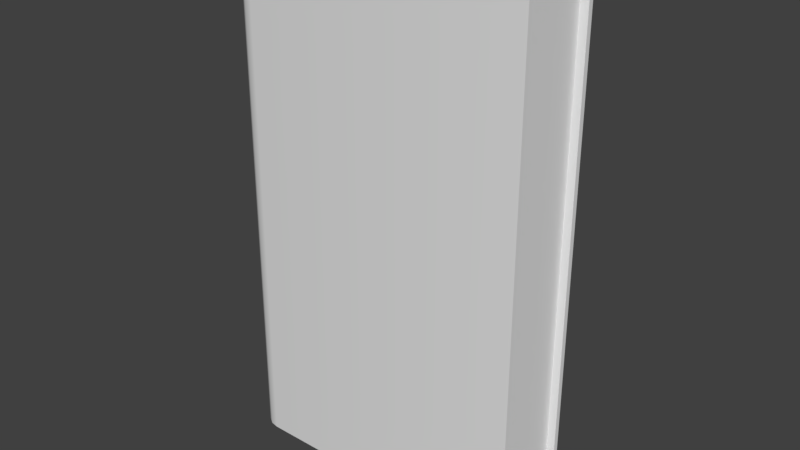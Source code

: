# Source: Book.blend  (saved by Blender 2.78.0; exported with 4.5.12 LTS)
import bpy
from mathutils import Matrix  # noqa: F401  (used for matrix-valued properties, if any)

bpy.ops.wm.read_factory_settings(use_empty=True)
scene = bpy.context.scene
scene.name = 'Scene'

# ---- collections
col_collection_1 = bpy.data.collections.new('Collection 1'); scene.collection.children.link(col_collection_1)

# ---- materials (node trees are filled in below, after node groups)
mat_material = bpy.data.materials.new('Material')
mat_material.alpha_threshold = 0.0
mat_material.use_transparent_shadow = False
mat_material.roughness = 0.5
mat_material.line_color = (0.0, 0.0, 0.0, 1.0)

# ---- material node trees

# ---- world
world_world = bpy.data.worlds.new('World'); scene.world = world_world
world_world.color = (0.05088, 0.05088, 0.05088)
world_world.use_sun_shadow = False
world_world.sun_shadow_jitter_overblur = 0.0
world_world.cycles.sampling_method = 'MANUAL'

# ---- meshes
me_cube = bpy.data.meshes.new('Cube')
me_cube.from_pydata([(6.0, 1.0, -1.0), (6.0, -1.0, -1.0), (6.0, 0.8803, 1.0), (6.0, -0.8803, 1.0), (-0.4882, -0.8803, -1.0), (-0.8803, -0.4882, -1.0), (-0.6446, -0.8492, -1.0), (-0.7672, -0.7672, -1.0), (-0.8492, -0.6446, -1.0), (-0.8803, 0.4882, -1.0), (-0.4882, 0.8803, -1.0), (-0.8492, 0.6446, -1.0), (-0.7672, 0.7672, -1.0), (-0.6446, 0.8492, -1.0), (-0.8803, -0.4882, 1.0), (-0.4882, -0.8803, 1.0), (-0.8492, -0.6446, 1.0), (-0.7672, -0.7672, 1.0), (-0.6446, -0.8492, 1.0), (-0.4882, 0.8803, 1.0), (-0.8803, 0.4882, 1.0), (-0.6446, 0.8492, 1.0), (-0.7672, 0.7672, 1.0), (-0.8492, 0.6446, 1.0), (6.0, 0.8803, -1.0), (6.0, 1.0, 1.0), (6.0, -0.8803, -1.0), (6.0, -1.0, 1.0), (-0.6913, -0.9619, -1.0), (-0.5, -1.0, -1.0), (-0.5, -1.0, 1.0), (-0.6913, -0.9619, 1.0), (-0.8536, -0.8536, -1.0), (-0.8536, -0.8536, 1.0), (-0.9619, -0.6913, -1.0), (-0.9619, -0.6913, 1.0), (-1.0, -0.5, -1.0), (-1.0, -0.5, 1.0), (-0.9619, 0.6913, -1.0), (-1.0, 0.5, -1.0), (-1.0, 0.5, 1.0), (-0.9619, 0.6913, 1.0), (-0.8536, 0.8536, -1.0), (-0.8536, 0.8536, 1.0), (-0.6913, 0.9619, -1.0), (-0.6913, 0.9619, 1.0), (-0.5, 1.0, -1.0), (-0.5, 1.0, 1.0), (5.815, 0.8803, -0.9646), (5.815, -0.8803, -0.9646), (5.815, 0.8803, 0.9646), (5.815, -0.8803, 0.9646), (-0.6446, -0.8492, -0.95), (-0.4882, -0.8803, -0.95), (-0.4882, -0.8803, 0.95), (-0.6446, -0.8492, 0.95), (-0.7672, -0.7672, -0.95), (-0.7672, -0.7672, 0.95), (-0.8492, -0.6446, -0.95), (-0.8492, -0.6446, 0.95), (-0.8803, -0.4882, -0.95), (-0.8803, -0.4882, 0.95), (-0.8492, 0.6446, -0.95), (-0.8803, 0.4882, -0.95), (-0.8803, 0.4882, 0.95), (-0.8492, 0.6446, 0.95), (-0.7672, 0.7672, -0.95), (-0.7672, 0.7672, 0.95), (-0.6446, 0.8492, -0.95), (-0.6446, 0.8492, 0.95), (-0.4882, 0.8803, -0.95), (-0.4882, 0.8803, 0.95), (6.0, 1.0, -1.0), (6.0, 1.0, -1.0), (6.0, 1.0, 1.0), (6.0, 1.0, 1.0), (6.0, -1.0, -1.0), (6.0, -1.0, -1.0), (6.0, -1.0, 1.0), (6.0, -1.0, 1.0), (-0.6913, -0.9619, -1.0), (-0.5, -1.0, -1.0), (-0.5, -1.0, 1.0), (-0.6913, -0.9619, 1.0), (-0.8536, -0.8536, -1.0), (-0.8536, -0.8536, 1.0), (-0.9619, -0.6913, -1.0), (-0.9619, -0.6913, 1.0), (-1.0, -0.5, -1.0), (-1.0, -0.5, 1.0), (-0.9619, 0.6913, -1.0), (-1.0, 0.5, -1.0), (-1.0, 0.5, 1.0), (-0.9619, 0.6913, 1.0), (-0.8536, 0.8536, -1.0), (-0.8536, 0.8536, 1.0), (-0.6913, 0.9619, -1.0), (-0.6913, 0.9619, 1.0), (-0.5, 1.0, -1.0), (-0.5, 1.0, 1.0), (6.0, 0.8803, -1.0), (6.0, 0.8803, -1.0), (6.0, 0.8803, 1.0), (6.0, 0.8803, 1.0), (6.0, -0.8803, -1.0), (6.0, -0.8803, -1.0), (6.0, -0.8803, 1.0), (6.0, -0.8803, 1.0), (-0.6446, -0.8492, -1.0), (-0.4882, -0.8803, -1.0), (-0.4882, -0.8803, 1.0), (-0.6446, -0.8492, 1.0), (-0.7672, -0.7672, -1.0), (-0.7672, -0.7672, 1.0), (-0.8492, -0.6446, -1.0), (-0.8492, -0.6446, 1.0), (-0.8803, -0.4882, -1.0), (-0.8803, -0.4882, 1.0), (-0.8492, 0.6446, -1.0), (-0.8803, 0.4882, -1.0), (-0.8803, 0.4882, 1.0), (-0.8492, 0.6446, 1.0), (-0.7672, 0.7672, -1.0), (-0.7672, 0.7672, 1.0), (-0.6446, 0.8492, -1.0), (-0.6446, 0.8492, 1.0), (-0.4882, 0.8803, -1.0), (-0.4882, 0.8803, 1.0), (5.815, 0.8803, -0.9646), (5.815, 0.8803, -0.9646), (5.815, -0.8803, -0.9646), (5.815, -0.8803, -0.9646), (5.815, 0.8803, 0.9646), (5.815, 0.8803, 0.9646), (5.815, -0.8803, 0.9646), (5.815, -0.8803, 0.9646), (-0.6446, -0.8492, -0.95), (-0.4882, -0.8803, -0.95), (-0.4882, -0.8803, 0.95), (-0.6446, -0.8492, 0.95), (-0.7672, -0.7672, -0.95), (-0.7672, -0.7672, 0.95), (-0.8492, -0.6446, -0.95), (-0.8492, -0.6446, 0.95), (-0.8803, -0.4882, -0.95), (-0.8803, -0.4882, 0.95), (-0.8492, 0.6446, -0.95), (-0.8803, 0.4882, -0.95), (-0.8803, 0.4882, 0.95), (-0.8492, 0.6446, 0.95), (-0.7672, 0.7672, -0.95), (-0.7672, 0.7672, 0.95), (-0.6446, 0.8492, -0.95), (-0.6446, 0.8492, 0.95), (-0.4882, 0.8803, -0.95), (-0.4882, 0.8803, 0.95)], [], [(88, 89, 92, 91), (100, 102, 133, 129), (20, 14, 61, 64), (74, 72, 98, 99), (115, 113, 141, 143), (81, 82, 83, 80), (80, 83, 85, 84), (84, 85, 87, 86), (86, 87, 89, 88), (91, 92, 93, 90), (90, 93, 95, 94), (94, 95, 97, 96), (96, 97, 99, 98), (76, 78, 82, 81), (2, 24, 73, 75), (104, 106, 79, 77), (108, 109, 29, 28), (110, 111, 31, 30), (112, 108, 28, 32), (111, 17, 33, 31), (114, 112, 32, 34), (17, 16, 35, 33), (116, 114, 34, 36), (16, 117, 37, 35), (118, 119, 39, 38), (120, 121, 41, 40), (122, 118, 38, 42), (121, 123, 43, 41), (124, 122, 42, 44), (123, 125, 45, 43), (126, 124, 44, 46), (125, 127, 47, 45), (109, 105, 1, 29), (107, 110, 30, 27), (101, 126, 46, 0), (119, 116, 36, 39), (117, 120, 40, 37), (127, 103, 25, 47), (128, 132, 134, 130), (48, 131, 137, 136, 140, 142, 144, 147, 146, 150, 152, 154), (50, 155, 153, 151, 149, 148, 145, 59, 57, 139, 138, 135), (21, 22, 67, 69), (8, 5, 60, 58), (102, 19, 71, 133), (3, 26, 49, 51), (13, 10, 70, 68), (14, 115, 143, 61), (4, 6, 52, 53), (19, 21, 69, 71), (9, 11, 62, 63), (18, 15, 54, 55), (26, 4, 53, 49), (23, 20, 64, 65), (6, 7, 56, 52), (15, 3, 51, 54), (11, 12, 66, 62), (113, 18, 55, 141), (10, 100, 129, 70), (22, 23, 65, 67), (7, 8, 58, 56), (5, 9, 63, 60), (12, 13, 68, 66)])
me_cube.polygons.foreach_set('use_smooth', [True] * 62)
me_cube.materials.append(mat_material)
me_cube.use_remesh_preserve_volume = False
me_cube.use_remesh_preserve_attributes = False
me_cube.use_mirror_vertex_groups = False
me_cube.update()

# ---- objects
ob_cube = bpy.data.objects.new('Cube', me_cube)

# ---- transforms, parenting, visibility, modifiers, constraints
ob_cube.location = (0.0, 0.0, 0.0)
ob_cube.scale = (1.0, 1.0, 6.0)
ob_cube.lock_rotations_4d = False
ob_cube.empty_display_type = 'ARROWS'
ob_cube.lineart.crease_threshold = 0.0

# ---- collection membership
col_collection_1.objects.link(ob_cube)

# ---- scene / render settings (as saved in the file)
scene.frame_start = 1; scene.frame_end = 250; scene.frame_set(1)
scene.render.engine = 'BLENDER_EEVEE_NEXT'
scene.render.resolution_percentage = 50
scene.render.dither_intensity = 0.0
scene.cycles.use_denoising = False
scene.cycles.samples = 128
scene.cycles.sampling_pattern = 'TABULATED_SOBOL'
scene.cycles.light_sampling_threshold = 0.0
scene.cycles.use_adaptive_sampling = False
scene.cycles.use_light_tree = False
scene.cycles.blur_glossy = 0.0
scene.cycles.sample_clamp_indirect = 0.0
scene.view_settings.view_transform = 'Standard'
bpy.context.view_layer.update()

# ---- added for rendering (the .blend has no active camera and no usable light): camera, sun
cam_auto = bpy.data.cameras.new('AutoCamera')
cam_auto.lens = 50.0
cam_auto.sensor_width = 36.0
cam_auto.clip_end = 1000.0
ob_auto_camera = bpy.data.objects.new('AutoCamera', cam_auto)
scene.collection.objects.link(ob_auto_camera)
ob_auto_camera.location = (15.4861, -15.5834, 10.3889)
ob_auto_camera.rotation_euler = (1.09748, -7.21219e-08, 0.694738)
scene.camera = ob_auto_camera
light_auto_sun = bpy.data.lights.new('AutoSun', 'SUN')
light_auto_sun.energy = 3.0
light_auto_sun.angle = 0.0523599
ob_auto_sun = bpy.data.objects.new('AutoSun', light_auto_sun)
scene.collection.objects.link(ob_auto_sun)
ob_auto_sun.rotation_euler = (0.872665, 0.174533, 0.523599)
bpy.context.view_layer.update()
